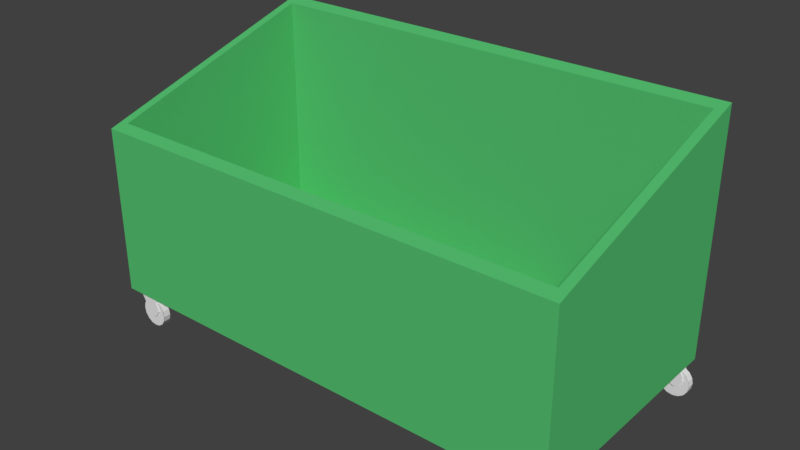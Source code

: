 # Source: garbagecan.blend  (saved by Blender 2.78.0; exported with 4.5.12 LTS)
import bpy
from mathutils import Matrix  # noqa: F401  (used for matrix-valued properties, if any)

bpy.ops.wm.read_factory_settings(use_empty=True)
scene = bpy.context.scene
scene.name = 'Scene'

# ---- collections
col_collection_1 = bpy.data.collections.new('Collection 1'); scene.collection.children.link(col_collection_1)

# ---- materials (node trees are filled in below, after node groups)
mat_material_001 = bpy.data.materials.new('Material.001')
mat_material_001.alpha_threshold = 0.0
mat_material_001.use_transparent_shadow = False
mat_material_001.diffuse_color = (0.09227, 0.5293, 0.1665, 1.0)
mat_material_001.roughness = 0.5
mat_wheel = bpy.data.materials.new('Wheel')
mat_wheel.alpha_threshold = 0.0
mat_wheel.use_transparent_shadow = False
mat_wheel.roughness = 0.5

# ---- material node trees

# ---- world
world_world = bpy.data.worlds.new('World'); scene.world = world_world
world_world.color = (0.05088, 0.05088, 0.05088)
world_world.use_sun_shadow = False
world_world.sun_shadow_jitter_overblur = 0.0
world_world.cycles.sampling_method = 'MANUAL'

# ---- meshes
me_cube_001 = bpy.data.meshes.new('Cube.001')
me_cube_001.from_pydata([(-1.4, -0.7, 0.2132), (-1.4, -0.7, 1.193), (-1.4, 0.7, 0.2132), (-1.4, 0.7, 1.613), (1.4, -0.7, 0.2132), (1.4, -0.7, 1.193), (1.4, 0.7, 0.2132), (1.4, 0.7, 1.613), (-1.348, -0.63, 1.214), (-1.348, 0.63, 1.592), (1.348, 0.63, 1.592), (1.348, -0.63, 1.214), (-1.348, -0.63, 0.2902), (-1.348, 0.63, 0.2903), (1.348, 0.63, 0.2903), (1.348, -0.63, 0.2902)], [], [(2, 6, 4, 0), (1, 5, 11, 8), (11, 10, 14, 15), (7, 3, 9, 10), (5, 7, 10, 11), (3, 1, 8, 9), (14, 13, 12, 15), (9, 8, 12, 13), (8, 11, 15, 12), (10, 9, 13, 14), (4, 5, 1, 0), (6, 7, 5, 4), (2, 3, 7, 6), (0, 1, 3, 2)])
me_cube_001.materials.append(mat_material_001)
me_cube_001.use_remesh_preserve_volume = False
me_cube_001.use_remesh_preserve_attributes = False
me_cube_001.use_mirror_vertex_groups = False
me_cube_001.update()
me_cube_007 = bpy.data.meshes.new('Cube.007')
me_cube_007.from_pydata([(0.5388, 0.02162, -0.1343), (0.5388, -0.02038, -0.1343), (0.571, 0.02162, -0.1407), (0.571, -0.02038, -0.1407), (0.5982, 0.02162, -0.1589), (0.5982, -0.02038, -0.1589), (0.6164, 0.02162, -0.1861), (0.6164, -0.02038, -0.1861), (0.6228, 0.02162, -0.2183), (0.6228, -0.02038, -0.2183), (0.6164, 0.02162, -0.2504), (0.6164, -0.02038, -0.2504), (0.5982, 0.02162, -0.2777), (0.5982, -0.02038, -0.2777), (0.571, 0.02162, -0.2959), (0.571, -0.02038, -0.2959), (0.5388, 0.02162, -0.3023), (0.5388, -0.02038, -0.3023), (0.5067, 0.02162, -0.2959), (0.5067, -0.02038, -0.2959), (0.4794, 0.02162, -0.2777), (0.4794, -0.02038, -0.2777), (0.4612, 0.02162, -0.2504), (0.4612, -0.02038, -0.2504), (0.4548, 0.02162, -0.2183), (0.4548, -0.02038, -0.2183), (0.4612, 0.02162, -0.1861), (0.4612, -0.02038, -0.1861), (0.4794, 0.02162, -0.1589), (0.4794, -0.02038, -0.1589), (0.5067, 0.02162, -0.1407), (0.5067, -0.02038, -0.1407), (0.5388, -0.02174, -0.1343), (0.571, -0.02174, -0.1407), (0.5982, -0.02174, -0.1589), (0.6164, -0.02174, -0.1861), (0.6228, -0.02174, -0.2183), (0.6164, -0.02174, -0.2504), (0.5982, -0.02174, -0.2777), (0.571, -0.02174, -0.2959), (0.5388, -0.02174, -0.3023), (0.5067, -0.02174, -0.2959), (0.4794, -0.02174, -0.2777), (0.4612, -0.02174, -0.2504), (0.4548, -0.02174, -0.2183), (0.4612, -0.02174, -0.1861), (0.4794, -0.02174, -0.1589), (0.5067, -0.02174, -0.1407), (0.5216, -0.02272, -0.232), (0.4977, -0.02272, -0.1978), (0.5216, -0.02925, -0.232), (0.4977, -0.02925, -0.1978), (0.5626, -0.02272, -0.232), (0.5865, -0.02272, -0.1978), (0.5626, -0.02925, -0.232), (0.5865, -0.02925, -0.1978), (0.4957, -0.02272, -0.1901), (0.4957, -0.02925, -0.1901), (0.5805, -0.02925, -0.1642), (0.5805, -0.02272, -0.1642), (0.4571, -0.02272, -0.1214), (0.4571, -0.02925, -0.1214), (0.5419, -0.02925, -0.09544), (0.5419, -0.02272, -0.09544), (0.5216, 0.03048, -0.232), (0.4977, 0.03048, -0.1978), (0.5216, 0.02395, -0.232), (0.4977, 0.02395, -0.1978), (0.5626, 0.03048, -0.232), (0.5865, 0.03048, -0.1978), (0.5626, 0.02395, -0.232), (0.5865, 0.02395, -0.1978), (0.4957, 0.03048, -0.1901), (0.4957, 0.02395, -0.1901), (0.5805, 0.02395, -0.1642), (0.5805, 0.03048, -0.1642), (0.4556, 0.03048, -0.0702), (0.4556, 0.02395, -0.0702), (0.5434, 0.02395, -0.08253), (0.5434, 0.03048, -0.08253), (0.4556, -0.02272, -0.0702), (0.4556, -0.02925, -0.0702), (0.5434, -0.02925, -0.08253), (0.5434, -0.02272, -0.08253), (0.5365, -0.02925, -0.2396), (0.5365, -0.02272, -0.2396), (0.5477, -0.02925, -0.2396), (0.5477, -0.02272, -0.2396), (0.5365, 0.02395, -0.2396), (0.5365, 0.03048, -0.2396), (0.5477, 0.02395, -0.2396), (0.5477, 0.03048, -0.2396)], [], [(0, 1, 3, 2), (2, 3, 5, 4), (4, 5, 7, 6), (6, 7, 9, 8), (8, 9, 11, 10), (10, 11, 13, 12), (12, 13, 15, 14), (14, 15, 17, 16), (16, 17, 19, 18), (18, 19, 21, 20), (20, 21, 23, 22), (22, 23, 25, 24), (24, 25, 27, 26), (26, 27, 29, 28), (28, 29, 31, 30), (30, 31, 1, 0), (0, 2, 4, 6, 8, 10, 12, 14, 16, 18, 20, 22, 24, 26, 28, 30), (33, 32, 47, 46, 45, 44, 43, 42, 41, 40, 39, 38, 37, 36, 35, 34), (48, 49, 51, 50), (50, 51, 55, 54), (54, 55, 53, 52), (52, 53, 49, 48), (66, 70, 90, 88), (51, 49, 56, 57), (58, 57, 61, 62), (49, 53, 59, 56), (55, 51, 57, 58), (53, 55, 58, 59), (63, 62, 82, 83), (59, 58, 62, 63), (57, 56, 60, 61), (56, 59, 63, 60), (64, 65, 67, 66), (66, 67, 71, 70), (70, 71, 69, 68), (68, 69, 65, 64), (68, 64, 89, 91), (67, 65, 72, 73), (74, 73, 77, 78), (65, 69, 75, 72), (71, 67, 73, 74), (69, 71, 74, 75), (78, 77, 76, 79), (75, 74, 78, 79), (73, 72, 76, 77), (72, 75, 79, 76), (82, 81, 80, 83), (61, 60, 80, 81), (60, 63, 83, 80), (62, 61, 81, 82), (84, 86, 87, 85), (88, 90, 91, 89), (52, 48, 85, 87), (64, 66, 88, 89), (50, 54, 86, 84), (70, 68, 91, 90), (48, 50, 84, 85), (54, 52, 87, 86)])
me_cube_007.materials.append(mat_wheel)
me_cube_007.use_remesh_preserve_volume = False
me_cube_007.use_remesh_preserve_attributes = False
me_cube_007.use_mirror_vertex_groups = False
me_cube_007.update()
me_cube_006 = bpy.data.meshes.new('Cube.006')
me_cube_006.from_pydata([(-0.4612, 0.02162, -0.1273), (-0.4612, -0.02038, -0.1273), (-0.429, 0.02162, -0.1337), (-0.429, -0.02038, -0.1337), (-0.4018, 0.02162, -0.1519), (-0.4018, -0.02038, -0.1519), (-0.3836, 0.02162, -0.1791), (-0.3836, -0.02038, -0.1791), (-0.3772, 0.02162, -0.2113), (-0.3772, -0.02038, -0.2113), (-0.3836, 0.02162, -0.2434), (-0.3836, -0.02038, -0.2434), (-0.4018, 0.02162, -0.2707), (-0.4018, -0.02038, -0.2707), (-0.429, 0.02162, -0.2889), (-0.429, -0.02038, -0.2889), (-0.4612, 0.02162, -0.2953), (-0.4612, -0.02038, -0.2953), (-0.4933, 0.02162, -0.2889), (-0.4933, -0.02038, -0.2889), (-0.5206, 0.02162, -0.2707), (-0.5206, -0.02038, -0.2707), (-0.5388, 0.02162, -0.2434), (-0.5388, -0.02038, -0.2434), (-0.5452, 0.02162, -0.2113), (-0.5452, -0.02038, -0.2113), (-0.5388, 0.02162, -0.1791), (-0.5388, -0.02038, -0.1791), (-0.5206, 0.02162, -0.1519), (-0.5206, -0.02038, -0.1519), (-0.4933, 0.02162, -0.1337), (-0.4933, -0.02038, -0.1337), (-0.4612, -0.02174, -0.1273), (-0.429, -0.02174, -0.1337), (-0.4018, -0.02174, -0.1519), (-0.3836, -0.02174, -0.1791), (-0.3772, -0.02174, -0.2113), (-0.3836, -0.02174, -0.2434), (-0.4018, -0.02174, -0.2707), (-0.429, -0.02174, -0.2889), (-0.4612, -0.02174, -0.2953), (-0.4933, -0.02174, -0.2889), (-0.5206, -0.02174, -0.2707), (-0.5388, -0.02174, -0.2434), (-0.5452, -0.02174, -0.2113), (-0.5388, -0.02174, -0.1791), (-0.5206, -0.02174, -0.1519), (-0.4933, -0.02174, -0.1337), (-0.4784, -0.02272, -0.225), (-0.5023, -0.02272, -0.1908), (-0.4784, -0.02925, -0.225), (-0.5023, -0.02925, -0.1908), (-0.4374, -0.02272, -0.225), (-0.4135, -0.02272, -0.1908), (-0.4374, -0.02925, -0.225), (-0.4135, -0.02925, -0.1908), (-0.5043, -0.02272, -0.1831), (-0.5043, -0.02925, -0.1831), (-0.4195, -0.02925, -0.1572), (-0.4195, -0.02272, -0.1572), (-0.5429, -0.02272, -0.1144), (-0.5429, -0.02925, -0.1144), (-0.4581, -0.02925, -0.08844), (-0.4581, -0.02272, -0.08844), (-0.4784, 0.03048, -0.225), (-0.5023, 0.03048, -0.1908), (-0.4784, 0.02395, -0.225), (-0.5023, 0.02395, -0.1908), (-0.4374, 0.03048, -0.225), (-0.4135, 0.03048, -0.1908), (-0.4374, 0.02395, -0.225), (-0.4135, 0.02395, -0.1908), (-0.5043, 0.03048, -0.1831), (-0.5043, 0.02395, -0.1831), (-0.4195, 0.02395, -0.1572), (-0.4195, 0.03048, -0.1572), (-0.5444, 0.03048, -0.0632), (-0.5444, 0.02395, -0.0632), (-0.4566, 0.02395, -0.07553), (-0.4566, 0.03048, -0.07553), (-0.5444, -0.02272, -0.0632), (-0.5444, -0.02925, -0.0632), (-0.4566, -0.02925, -0.07553), (-0.4566, -0.02272, -0.07553), (-0.4635, -0.02925, -0.2326), (-0.4635, -0.02272, -0.2326), (-0.4523, -0.02925, -0.2326), (-0.4523, -0.02272, -0.2326), (-0.4635, 0.02395, -0.2326), (-0.4635, 0.03048, -0.2326), (-0.4523, 0.02395, -0.2326), (-0.4523, 0.03048, -0.2326)], [], [(0, 1, 3, 2), (2, 3, 5, 4), (4, 5, 7, 6), (6, 7, 9, 8), (8, 9, 11, 10), (10, 11, 13, 12), (12, 13, 15, 14), (14, 15, 17, 16), (16, 17, 19, 18), (18, 19, 21, 20), (20, 21, 23, 22), (22, 23, 25, 24), (24, 25, 27, 26), (26, 27, 29, 28), (28, 29, 31, 30), (30, 31, 1, 0), (0, 2, 4, 6, 8, 10, 12, 14, 16, 18, 20, 22, 24, 26, 28, 30), (33, 32, 47, 46, 45, 44, 43, 42, 41, 40, 39, 38, 37, 36, 35, 34), (48, 49, 51, 50), (50, 51, 55, 54), (54, 55, 53, 52), (52, 53, 49, 48), (66, 70, 90, 88), (51, 49, 56, 57), (58, 57, 61, 62), (49, 53, 59, 56), (55, 51, 57, 58), (53, 55, 58, 59), (63, 62, 82, 83), (59, 58, 62, 63), (57, 56, 60, 61), (56, 59, 63, 60), (64, 65, 67, 66), (66, 67, 71, 70), (70, 71, 69, 68), (68, 69, 65, 64), (68, 64, 89, 91), (67, 65, 72, 73), (74, 73, 77, 78), (65, 69, 75, 72), (71, 67, 73, 74), (69, 71, 74, 75), (78, 77, 76, 79), (75, 74, 78, 79), (73, 72, 76, 77), (72, 75, 79, 76), (82, 81, 80, 83), (61, 60, 80, 81), (60, 63, 83, 80), (62, 61, 81, 82), (84, 86, 87, 85), (88, 90, 91, 89), (52, 48, 85, 87), (64, 66, 88, 89), (50, 54, 86, 84), (70, 68, 91, 90), (48, 50, 84, 85), (54, 52, 87, 86)])
me_cube_006.materials.append(mat_wheel)
me_cube_006.use_remesh_preserve_volume = False
me_cube_006.use_remesh_preserve_attributes = False
me_cube_006.use_mirror_vertex_groups = False
me_cube_006.update()
me_cube_005 = bpy.data.meshes.new('Cube.005')
me_cube_005.from_pydata([(-0.4612, 0.02162, -0.1273), (-0.4612, -0.02038, -0.1273), (-0.429, 0.02162, -0.1337), (-0.429, -0.02038, -0.1337), (-0.4018, 0.02162, -0.1519), (-0.4018, -0.02038, -0.1519), (-0.3836, 0.02162, -0.1791), (-0.3836, -0.02038, -0.1791), (-0.3772, 0.02162, -0.2113), (-0.3772, -0.02038, -0.2113), (-0.3836, 0.02162, -0.2434), (-0.3836, -0.02038, -0.2434), (-0.4018, 0.02162, -0.2707), (-0.4018, -0.02038, -0.2707), (-0.429, 0.02162, -0.2889), (-0.429, -0.02038, -0.2889), (-0.4612, 0.02162, -0.2953), (-0.4612, -0.02038, -0.2953), (-0.4933, 0.02162, -0.2889), (-0.4933, -0.02038, -0.2889), (-0.5206, 0.02162, -0.2707), (-0.5206, -0.02038, -0.2707), (-0.5388, 0.02162, -0.2434), (-0.5388, -0.02038, -0.2434), (-0.5452, 0.02162, -0.2113), (-0.5452, -0.02038, -0.2113), (-0.5388, 0.02162, -0.1791), (-0.5388, -0.02038, -0.1791), (-0.5206, 0.02162, -0.1519), (-0.5206, -0.02038, -0.1519), (-0.4933, 0.02162, -0.1337), (-0.4933, -0.02038, -0.1337), (-0.4612, -0.02174, -0.1273), (-0.429, -0.02174, -0.1337), (-0.4018, -0.02174, -0.1519), (-0.3836, -0.02174, -0.1791), (-0.3772, -0.02174, -0.2113), (-0.3836, -0.02174, -0.2434), (-0.4018, -0.02174, -0.2707), (-0.429, -0.02174, -0.2889), (-0.4612, -0.02174, -0.2953), (-0.4933, -0.02174, -0.2889), (-0.5206, -0.02174, -0.2707), (-0.5388, -0.02174, -0.2434), (-0.5452, -0.02174, -0.2113), (-0.5388, -0.02174, -0.1791), (-0.5206, -0.02174, -0.1519), (-0.4933, -0.02174, -0.1337), (-0.4784, -0.02272, -0.225), (-0.5023, -0.02272, -0.1908), (-0.4784, -0.02925, -0.225), (-0.5023, -0.02925, -0.1908), (-0.4374, -0.02272, -0.225), (-0.4135, -0.02272, -0.1908), (-0.4374, -0.02925, -0.225), (-0.4135, -0.02925, -0.1908), (-0.5043, -0.02272, -0.1831), (-0.5043, -0.02925, -0.1831), (-0.4195, -0.02925, -0.1572), (-0.4195, -0.02272, -0.1572), (-0.5429, -0.02272, -0.1144), (-0.5429, -0.02925, -0.1144), (-0.4581, -0.02925, -0.08844), (-0.4581, -0.02272, -0.08844), (-0.4784, 0.03048, -0.225), (-0.5023, 0.03048, -0.1908), (-0.4784, 0.02395, -0.225), (-0.5023, 0.02395, -0.1908), (-0.4374, 0.03048, -0.225), (-0.4135, 0.03048, -0.1908), (-0.4374, 0.02395, -0.225), (-0.4135, 0.02395, -0.1908), (-0.5043, 0.03048, -0.1831), (-0.5043, 0.02395, -0.1831), (-0.4195, 0.02395, -0.1572), (-0.4195, 0.03048, -0.1572), (-0.5444, 0.03048, -0.0632), (-0.5444, 0.02395, -0.0632), (-0.4566, 0.02395, -0.07553), (-0.4566, 0.03048, -0.07553), (-0.5444, -0.02272, -0.0632), (-0.5444, -0.02925, -0.0632), (-0.4566, -0.02925, -0.07553), (-0.4566, -0.02272, -0.07553), (-0.4635, -0.02925, -0.2326), (-0.4635, -0.02272, -0.2326), (-0.4523, -0.02925, -0.2326), (-0.4523, -0.02272, -0.2326), (-0.4635, 0.02395, -0.2326), (-0.4635, 0.03048, -0.2326), (-0.4523, 0.02395, -0.2326), (-0.4523, 0.03048, -0.2326)], [], [(0, 1, 3, 2), (2, 3, 5, 4), (4, 5, 7, 6), (6, 7, 9, 8), (8, 9, 11, 10), (10, 11, 13, 12), (12, 13, 15, 14), (14, 15, 17, 16), (16, 17, 19, 18), (18, 19, 21, 20), (20, 21, 23, 22), (22, 23, 25, 24), (24, 25, 27, 26), (26, 27, 29, 28), (28, 29, 31, 30), (30, 31, 1, 0), (0, 2, 4, 6, 8, 10, 12, 14, 16, 18, 20, 22, 24, 26, 28, 30), (33, 32, 47, 46, 45, 44, 43, 42, 41, 40, 39, 38, 37, 36, 35, 34), (48, 49, 51, 50), (50, 51, 55, 54), (54, 55, 53, 52), (52, 53, 49, 48), (66, 70, 90, 88), (51, 49, 56, 57), (58, 57, 61, 62), (49, 53, 59, 56), (55, 51, 57, 58), (53, 55, 58, 59), (63, 62, 82, 83), (59, 58, 62, 63), (57, 56, 60, 61), (56, 59, 63, 60), (64, 65, 67, 66), (66, 67, 71, 70), (70, 71, 69, 68), (68, 69, 65, 64), (68, 64, 89, 91), (67, 65, 72, 73), (74, 73, 77, 78), (65, 69, 75, 72), (71, 67, 73, 74), (69, 71, 74, 75), (78, 77, 76, 79), (75, 74, 78, 79), (73, 72, 76, 77), (72, 75, 79, 76), (82, 81, 80, 83), (61, 60, 80, 81), (60, 63, 83, 80), (62, 61, 81, 82), (84, 86, 87, 85), (88, 90, 91, 89), (52, 48, 85, 87), (64, 66, 88, 89), (50, 54, 86, 84), (70, 68, 91, 90), (48, 50, 84, 85), (54, 52, 87, 86)])
me_cube_005.materials.append(mat_wheel)
me_cube_005.use_remesh_preserve_volume = False
me_cube_005.use_remesh_preserve_attributes = False
me_cube_005.use_mirror_vertex_groups = False
me_cube_005.update()
me_cube_002 = bpy.data.meshes.new('Cube.002')
me_cube_002.from_pydata([(0.5377, 0.02179, -0.1276), (0.5377, -0.02021, -0.1276), (0.5698, 0.02179, -0.134), (0.5698, -0.02021, -0.134), (0.5971, 0.02179, -0.1522), (0.5971, -0.02021, -0.1522), (0.6153, 0.02179, -0.1794), (0.6153, -0.02021, -0.1794), (0.6217, 0.02179, -0.2116), (0.6217, -0.02021, -0.2116), (0.6153, 0.02179, -0.2437), (0.6153, -0.02021, -0.2437), (0.5971, 0.02179, -0.271), (0.5971, -0.02021, -0.271), (0.5698, 0.02179, -0.2892), (0.5698, -0.02021, -0.2892), (0.5377, 0.02279, -0.2956), (0.5377, -0.01921, -0.2956), (0.5055, 0.02179, -0.2892), (0.5055, -0.02021, -0.2892), (0.4783, 0.02179, -0.271), (0.4783, -0.02021, -0.271), (0.4601, 0.02179, -0.2437), (0.4601, -0.02021, -0.2437), (0.4537, 0.02179, -0.2116), (0.4537, -0.02021, -0.2116), (0.4601, 0.02179, -0.1794), (0.4601, -0.02021, -0.1794), (0.4783, 0.02179, -0.1522), (0.4783, -0.02021, -0.1522), (0.5055, 0.02179, -0.134), (0.5055, -0.02021, -0.134), (0.5378, -0.02189, -0.1268), (0.57, -0.02189, -0.1332), (0.5972, -0.02189, -0.1514), (0.6154, -0.02189, -0.1787), (0.6218, -0.02189, -0.2108), (0.6154, -0.02189, -0.243), (0.5972, -0.02189, -0.2702), (0.57, -0.02189, -0.2884), (0.5378, -0.02189, -0.2948), (0.5057, -0.02189, -0.2884), (0.4784, -0.02189, -0.2702), (0.4602, -0.02189, -0.243), (0.4538, -0.02189, -0.2108), (0.4602, -0.02189, -0.1787), (0.4784, -0.02189, -0.1514), (0.5057, -0.02189, -0.1332), (0.5206, -0.02288, -0.2246), (0.4967, -0.02288, -0.1904), (0.5206, -0.02941, -0.2246), (0.4967, -0.02941, -0.1904), (0.5616, -0.02288, -0.2246), (0.5855, -0.02288, -0.1904), (0.5616, -0.02941, -0.2246), (0.5855, -0.02941, -0.1904), (0.4947, -0.02288, -0.1827), (0.4947, -0.02941, -0.1827), (0.5795, -0.02941, -0.1567), (0.5795, -0.02288, -0.1567), (0.4561, -0.02288, -0.114), (0.4561, -0.02941, -0.114), (0.5409, -0.02941, -0.088), (0.5409, -0.02288, -0.088), (0.5206, 0.03032, -0.2246), (0.4967, 0.03032, -0.1904), (0.5206, 0.02379, -0.2246), (0.4967, 0.02379, -0.1904), (0.5616, 0.03032, -0.2246), (0.5855, 0.03032, -0.1904), (0.5616, 0.02379, -0.2246), (0.5855, 0.02379, -0.1904), (0.4947, 0.03032, -0.1827), (0.4947, 0.02379, -0.1827), (0.5795, 0.02379, -0.1567), (0.5795, 0.03032, -0.1567), (0.4546, 0.03032, -0.06276), (0.4546, 0.02379, -0.06276), (0.5424, 0.02379, -0.07509), (0.5424, 0.03032, -0.07509), (0.4546, -0.02288, -0.06276), (0.4546, -0.02941, -0.06276), (0.5424, -0.02941, -0.07509), (0.5424, -0.02288, -0.07509), (0.5355, -0.02941, -0.2321), (0.5355, -0.02288, -0.2321), (0.5467, -0.02941, -0.2321), (0.5467, -0.02288, -0.2321), (0.5355, 0.02379, -0.2321), (0.5355, 0.03032, -0.2321), (0.5467, 0.02379, -0.2321), (0.5467, 0.03032, -0.2321)], [], [(0, 1, 3, 2), (2, 3, 5, 4), (4, 5, 7, 6), (6, 7, 9, 8), (8, 9, 11, 10), (10, 11, 13, 12), (12, 13, 15, 14), (14, 15, 17, 16), (16, 17, 19, 18), (18, 19, 21, 20), (20, 21, 23, 22), (22, 23, 25, 24), (24, 25, 27, 26), (26, 27, 29, 28), (28, 29, 31, 30), (30, 31, 1, 0), (0, 2, 4, 6, 8, 10, 12, 14, 16, 18, 20, 22, 24, 26, 28, 30), (33, 32, 47, 46, 45, 44, 43, 42, 41, 40, 39, 38, 37, 36, 35, 34), (48, 49, 51, 50), (50, 51, 55, 54), (54, 55, 53, 52), (52, 53, 49, 48), (66, 70, 90, 88), (51, 49, 56, 57), (58, 57, 61, 62), (49, 53, 59, 56), (55, 51, 57, 58), (53, 55, 58, 59), (63, 62, 82, 83), (59, 58, 62, 63), (57, 56, 60, 61), (56, 59, 63, 60), (64, 65, 67, 66), (66, 67, 71, 70), (70, 71, 69, 68), (68, 69, 65, 64), (68, 64, 89, 91), (67, 65, 72, 73), (74, 73, 77, 78), (65, 69, 75, 72), (71, 67, 73, 74), (69, 71, 74, 75), (78, 77, 76, 79), (75, 74, 78, 79), (73, 72, 76, 77), (72, 75, 79, 76), (82, 81, 80, 83), (61, 60, 80, 81), (60, 63, 83, 80), (62, 61, 81, 82), (84, 86, 87, 85), (88, 90, 91, 89), (52, 48, 85, 87), (64, 66, 88, 89), (50, 54, 86, 84), (70, 68, 91, 90), (48, 50, 84, 85), (54, 52, 87, 86)])
me_cube_002.materials.append(mat_wheel)
me_cube_002.use_remesh_preserve_volume = False
me_cube_002.use_remesh_preserve_attributes = False
me_cube_002.use_mirror_vertex_groups = False
me_cube_002.update()

# ---- objects
ob_cube = bpy.data.objects.new('Cube', me_cube_001)
ob_wheel_003 = bpy.data.objects.new('Wheel.003', me_cube_007)
ob_wheel_002 = bpy.data.objects.new('Wheel.002', me_cube_006)
ob_wheel_001 = bpy.data.objects.new('Wheel.001', me_cube_005)
ob_wheel = bpy.data.objects.new('Wheel', me_cube_002)

# ---- transforms, parenting, visibility, modifiers, constraints
ob_cube.location = (0.0, 0.0, 0.0)
ob_cube.lineart.crease_threshold = 0.0
ob_wheel_003.parent = ob_cube
ob_wheel_003.location = (-1.8, 0.64, 0.3)
ob_wheel_003.lineart.crease_threshold = 0.0
ob_wheel_002.parent = ob_cube
ob_wheel_002.location = (1.8, 0.64, 0.3)
ob_wheel_002.lineart.crease_threshold = 0.0
ob_wheel_001.parent = ob_cube
ob_wheel_001.location = (1.8, -0.64, 0.3)
ob_wheel_001.lineart.crease_threshold = 0.0
ob_wheel.parent = ob_cube
ob_wheel.location = (-1.8, -0.64, 0.3)
ob_wheel.lineart.crease_threshold = 0.0

# ---- collection membership
col_collection_1.objects.link(ob_cube)
col_collection_1.objects.link(ob_wheel_003)
col_collection_1.objects.link(ob_wheel_002)
col_collection_1.objects.link(ob_wheel_001)
col_collection_1.objects.link(ob_wheel)

# ---- scene / render settings (as saved in the file)
scene.frame_start = 1; scene.frame_end = 250; scene.frame_set(1)
scene.render.engine = 'BLENDER_EEVEE_NEXT'
scene.render.resolution_percentage = 50
scene.render.dither_intensity = 0.0
scene.cycles.use_denoising = False
scene.cycles.samples = 128
scene.cycles.sampling_pattern = 'TABULATED_SOBOL'
scene.cycles.light_sampling_threshold = 0.0
scene.cycles.use_adaptive_sampling = False
scene.cycles.use_light_tree = False
scene.cycles.blur_glossy = 0.0
scene.cycles.sample_clamp_indirect = 0.0
scene.view_settings.view_transform = 'Standard'
bpy.context.view_layer.update()

# ---- added for rendering (the .blend has no active camera and no usable light): camera, sun
cam_auto = bpy.data.cameras.new('AutoCamera')
cam_auto.lens = 50.0
cam_auto.sensor_width = 36.0
cam_auto.clip_end = 1000.0
ob_auto_camera = bpy.data.objects.new('AutoCamera', cam_auto)
scene.collection.objects.link(ob_auto_camera)
ob_auto_camera.location = (3.28758, -3.9314, 3.42643)
ob_auto_camera.rotation_euler = (1.09748, -7.21219e-08, 0.694738)
scene.camera = ob_auto_camera
light_auto_sun = bpy.data.lights.new('AutoSun', 'SUN')
light_auto_sun.energy = 3.0
light_auto_sun.angle = 0.0523599
ob_auto_sun = bpy.data.objects.new('AutoSun', light_auto_sun)
scene.collection.objects.link(ob_auto_sun)
ob_auto_sun.rotation_euler = (0.872665, 0.174533, 0.523599)
bpy.context.view_layer.update()
